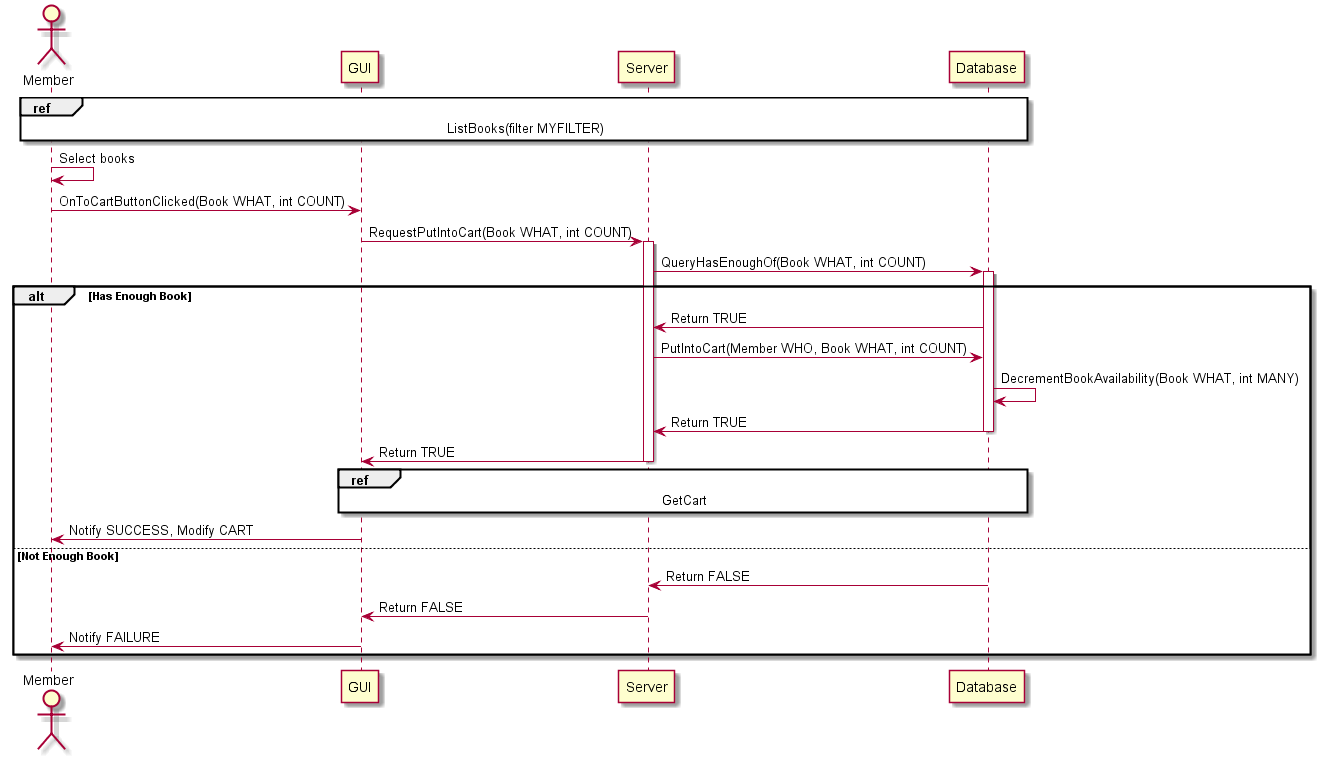

The diagram above was rendered by PlantUML. Its source (embedded in the PNG):
@startuml
actor Member
participant GUI 
participant Server
participant Database
ref over Member, GUI, Server, Database : ListBooks(filter MYFILTER)

Member -> Member : Select books
Member -> GUI : OnToCartButtonClicked(Book WHAT, int COUNT)
GUI -> Server : RequestPutIntoCart(Book WHAT, int COUNT)
activate Server
Server -> Database : QueryHasEnoughOf(Book WHAT, int COUNT)
activate Database
alt Has Enough Book
	Database -> Server : Return TRUE
	Server -> Database : PutIntoCart(Member WHO, Book WHAT, int COUNT)
	Database -> Database : DecrementBookAvailability(Book WHAT, int MANY)	
	Database -> Server : Return TRUE
	deactivate Database	
	Server -> GUI : Return TRUE
	deactivate Server
	ref over GUI, Server, Database : GetCart
	GUI -> Member : Notify SUCCESS, Modify CART
else Not Enough Book
	Database -> Server : Return FALSE
	deactivate Database		
	Server -> GUI : Return FALSE
	deactivate Server
	GUI -> Member : Notify FAILURE
end

@enduml